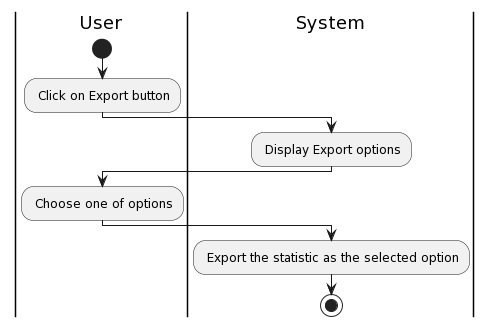

The diagram above was rendered by PlantUML. Its source (embedded in the PNG):
@startuml
|User|
start
: Click on Export button;
|System|
: Display Export options;
|User|
: Choose one of options;
|System|
: Export the statistic as the selected option;
stop
@enduml